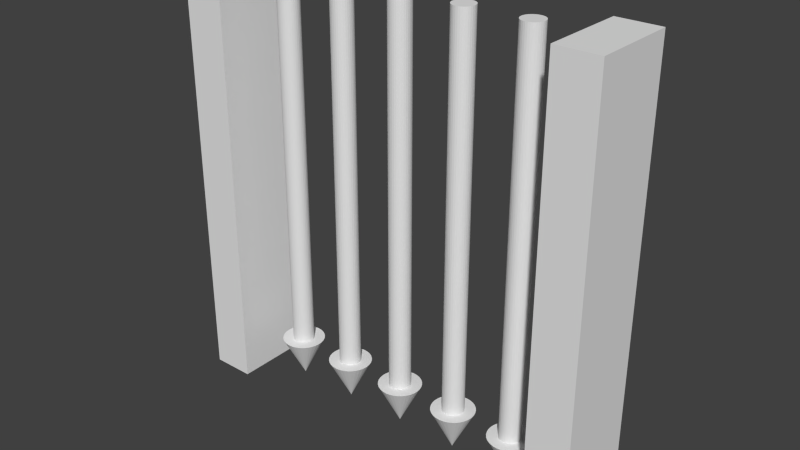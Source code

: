 # Source: door_portcullis.blend  (saved by Blender 2.75.0; exported with 4.5.12 LTS)
import bpy
from mathutils import Matrix  # noqa: F401  (used for matrix-valued properties, if any)

bpy.ops.wm.read_factory_settings(use_empty=True)
scene = bpy.context.scene
scene.name = 'Scene'

# ---- collections
col_collection_1 = bpy.data.collections.new('Collection 1'); scene.collection.children.link(col_collection_1)

# ---- world
world_world = bpy.data.worlds.new('World'); scene.world = world_world
world_world.color = (0.05088, 0.05088, 0.05088)
world_world.use_sun_shadow = False
world_world.sun_shadow_jitter_overblur = 0.0
world_world.cycles.sampling_method = 'MANUAL'
world_world.cycles.sample_map_resolution = 256

# ---- meshes
me_cone_004 = bpy.data.meshes.new('Cone.004')
me_cone_004.from_pydata([(0.0, 1.0, -1.0), (0.1951, 0.9808, -1.0), (0.3827, 0.9239, -1.0), (0.5556, 0.8315, -1.0), (0.7071, 0.7071, -1.0), (0.8315, 0.5556, -1.0), (0.9239, 0.3827, -1.0), (0.9808, 0.1951, -1.0), (1.0, 7.55e-08, -1.0), (0.0, 0.0, 1.0), (0.9808, -0.1951, -1.0), (0.9239, -0.3827, -1.0), (0.8315, -0.5556, -1.0), (0.7071, -0.7071, -1.0), (0.5556, -0.8315, -1.0), (0.3827, -0.9239, -1.0), (0.1951, -0.9808, -1.0), (-3.258e-07, -1.0, -1.0), (-0.1951, -0.9808, -1.0), (-0.3827, -0.9239, -1.0), (-0.5556, -0.8315, -1.0), (-0.7071, -0.7071, -1.0), (-0.8315, -0.5556, -1.0), (-0.9239, -0.3827, -1.0), (-0.9808, -0.1951, -1.0), (-1.0, 9.656e-07, -1.0), (-0.9808, 0.1951, -1.0), (-0.9239, 0.3827, -1.0), (-0.8315, 0.5556, -1.0), (-0.7071, 0.7071, -1.0), (-0.5556, 0.8315, -1.0), (-0.3827, 0.9239, -1.0), (-0.1951, 0.9808, -1.0)], [], [(31, 9, 32), (0, 9, 1), (30, 9, 31), (29, 9, 30), (28, 9, 29), (27, 9, 28), (26, 9, 27), (25, 9, 26), (24, 9, 25), (23, 9, 24), (22, 9, 23), (21, 9, 22), (20, 9, 21), (19, 9, 20), (18, 9, 19), (17, 9, 18), (16, 9, 17), (15, 9, 16), (14, 9, 15), (13, 9, 14), (12, 9, 13), (11, 9, 12), (10, 9, 11), (8, 9, 10), (7, 9, 8), (6, 9, 7), (5, 9, 6), (4, 9, 5), (3, 9, 4), (2, 9, 3), (32, 9, 0), (1, 9, 2), (0, 1, 2, 3, 4, 5, 6, 7, 8, 10, 11, 12, 13, 14, 15, 16, 17, 18, 19, 20, 21, 22, 23, 24, 25, 26, 27, 28, 29, 30, 31, 32)])
_uv = me_cone_004.uv_layers.new(name='UVMap')
_uv.uv.foreach_set('vector', [0.3087, 0.05, 0.5, 1.05, 0.4025, 0.05, 0.5, 0.05, 0.5, 1.05, 0.5975, 0.05, 0.2222, 0.05, 0.5, 1.05, 0.3087, 0.05, 0.1464, 0.05, 0.5, 1.05, 0.2222, 0.05, 0.3778, 0.05, 0.1, 1.05, 0.4536, 0.05, 0.2913, 0.05, 0.1, 1.05, 0.3778, 0.05, 0.1975, 0.05, 0.1, 1.05, 0.2913, 0.05, 0.1, 0.05, 0.1, 1.05, 0.1975, 0.05, 0.002455, 0.05, 0.1, 1.05, 0.1, 0.05, 0.9087, 0.05, 1.1, 1.05, 1.002, 0.05, 0.8222, 0.05, 1.1, 1.05, 0.9087, 0.05, 0.7464, 0.05, 1.1, 1.05, 0.8222, 0.05, 0.2222, 0.05, 0.5, 1.05, 0.1464, 0.05, 0.3087, 0.05, 0.5, 1.05, 0.2222, 0.05, 0.4025, 0.05, 0.5, 1.05, 0.3087, 0.05, 0.5, 0.05, 0.5, 1.05, 0.4025, 0.05, 0.5975, 0.05, 0.5, 1.05, 0.5, 0.05, 0.6913, 0.05, 0.5, 1.05, 0.5975, 0.05, 0.7778, 0.05, 0.5, 1.05, 0.6913, 0.05, 0.8536, 0.05, 0.5, 1.05, 0.7778, 0.05, 0.8222, 0.05, 1.1, 1.05, 0.7464, 0.05, 0.9087, 0.05, 1.1, 1.05, 0.8222, 0.05, 0.002455, 0.05, 0.1, 1.05, -0.09134, 0.05, 0.1, 0.05, 0.1, 1.05, 0.002455, 0.05, 0.1975, 0.05, 0.1, 1.05, 0.1, 0.05, 0.2913, 0.05, 0.1, 1.05, 0.1975, 0.05, 0.3778, 0.05, 0.1, 1.05, 0.2913, 0.05, 0.4536, 0.05, 0.1, 1.05, 0.3778, 0.05, 0.7778, 0.05, 0.5, 1.05, 0.8536, 0.05, 0.6913, 0.05, 0.5, 1.05, 0.7778, 0.05, 0.4025, 0.05, 0.5, 1.05, 0.5, 0.05, 0.5975, 0.05, 0.5, 1.05, 0.6913, 0.05, 0.5, 0.6, 0.5975, 0.5904, 0.6913, 0.5619, 0.7778, 0.5157, 0.8536, 0.4536, 0.9157, 0.3778, 0.9619, 0.2913, 0.9904, 0.1975, 1.0, 0.1, 0.9904, 0.002455, 0.9619, -0.09134, 0.9157, -0.1778, 0.8536, -0.2536, 0.7778, -0.3157, 0.6913, -0.3619, 0.5975, -0.3904, 0.5, -0.4, 0.4025, -0.3904, 0.3087, -0.3619, 0.2222, -0.3157, 0.1464, -0.2536, 0.08426, -0.1778, 0.03806, -0.09134, 0.009607, 0.002455, 0.0, 0.1, 0.009607, 0.1975, 0.03806, 0.2913, 0.08427, 0.3778, 0.1464, 0.4536, 0.2222, 0.5157, 0.3087, 0.5619, 0.4025, 0.5904])
me_cone_004.use_remesh_preserve_volume = False
me_cone_004.use_remesh_preserve_attributes = False
me_cone_004.use_mirror_vertex_groups = False
me_cone_004.update()
me_cylinder_008 = bpy.data.meshes.new('Cylinder.008')
me_cylinder_008.from_pydata([(0.0, 1.0, -0.8), (0.0, 1.0, 1.0), (0.1951, 0.9808, -0.8), (0.1951, 0.9808, 1.0), (0.3827, 0.9239, -0.8), (0.3827, 0.9239, 1.0), (0.5556, 0.8315, -0.8), (0.5556, 0.8315, 1.0), (0.7071, 0.7071, -0.8), (0.7071, 0.7071, 1.0), (0.8315, 0.5556, -0.8), (0.8315, 0.5556, 1.0), (0.9239, 0.3827, -0.8), (0.9239, 0.3827, 1.0), (0.9808, 0.1951, -0.8), (0.9808, 0.1951, 1.0), (1.0, 7.55e-08, -0.8), (1.0, 7.55e-08, 1.0), (0.9808, -0.1951, -0.8), (0.9808, -0.1951, 1.0), (0.9239, -0.3827, -0.8), (0.9239, -0.3827, 1.0), (0.8315, -0.5556, -0.8), (0.8315, -0.5556, 1.0), (0.7071, -0.7071, -0.8), (0.7071, -0.7071, 1.0), (0.5556, -0.8315, -0.8), (0.5556, -0.8315, 1.0), (0.3827, -0.9239, -0.8), (0.3827, -0.9239, 1.0), (0.1951, -0.9808, -0.8), (0.1951, -0.9808, 1.0), (-3.258e-07, -1.0, -0.8), (-3.258e-07, -1.0, 1.0), (-0.1951, -0.9808, -0.8), (-0.1951, -0.9808, 1.0), (-0.3827, -0.9239, -0.8), (-0.3827, -0.9239, 1.0), (-0.5556, -0.8315, -0.8), (-0.5556, -0.8315, 1.0), (-0.7071, -0.7071, -0.8), (-0.7071, -0.7071, 1.0), (-0.8315, -0.5556, -0.8), (-0.8315, -0.5556, 1.0), (-0.9239, -0.3827, -0.8), (-0.9239, -0.3827, 1.0), (-0.9808, -0.1951, -0.8), (-0.9808, -0.1951, 1.0), (-1.0, 9.656e-07, -0.8), (-1.0, 9.656e-07, 1.0), (-0.9808, 0.1951, -0.8), (-0.9808, 0.1951, 1.0), (-0.9239, 0.3827, -0.8), (-0.9239, 0.3827, 1.0), (-0.8315, 0.5556, -0.8), (-0.8315, 0.5556, 1.0), (-0.7071, 0.7071, -0.8), (-0.7071, 0.7071, 1.0), (-0.5556, 0.8315, -0.8), (-0.5556, 0.8315, 1.0), (-0.3827, 0.9239, -0.8), (-0.3827, 0.9239, 1.0), (-0.1951, 0.9808, -0.8), (-0.1951, 0.9808, 1.0)], [], [(0, 1, 3, 2), (2, 3, 5, 4), (4, 5, 7, 6), (6, 7, 9, 8), (8, 9, 11, 10), (10, 11, 13, 12), (12, 13, 15, 14), (14, 15, 17, 16), (16, 17, 19, 18), (18, 19, 21, 20), (20, 21, 23, 22), (22, 23, 25, 24), (24, 25, 27, 26), (26, 27, 29, 28), (28, 29, 31, 30), (30, 31, 33, 32), (32, 33, 35, 34), (34, 35, 37, 36), (36, 37, 39, 38), (38, 39, 41, 40), (40, 41, 43, 42), (42, 43, 45, 44), (44, 45, 47, 46), (46, 47, 49, 48), (48, 49, 51, 50), (50, 51, 53, 52), (52, 53, 55, 54), (54, 55, 57, 56), (56, 57, 59, 58), (58, 59, 61, 60), (3, 1, 63, 61, 59, 57, 55, 53, 51, 49, 47, 45, 43, 41, 39, 37, 35, 33, 31, 29, 27, 25, 23, 21, 19, 17, 15, 13, 11, 9, 7, 5), (62, 63, 1, 0), (60, 61, 63, 62), (0, 2, 4, 6, 8, 10, 12, 14, 16, 18, 20, 22, 24, 26, 28, 30, 32, 34, 36, 38, 40, 42, 44, 46, 48, 50, 52, 54, 56, 58, 60, 62)])
_uv = me_cylinder_008.uv_layers.new(name='UVMap')
_uv.uv.foreach_set('vector', [0.337, 0.1, 0.337, 1.0, 0.3261, 1.0, 0.3261, 0.1, 0.3261, 0.1, 0.3261, 1.0, 0.3152, 1.0, 0.3152, 0.1, 0.3152, 0.1, 0.3152, 1.0, 0.3043, 1.0, 0.3043, 0.1, 0.3043, 0.1, 0.3043, 1.0, 0.2935, 1.0, 0.2935, 0.1, 0.2935, 0.1, 0.2935, 1.0, 0.2826, 1.0, 0.2826, 0.1, 0.2826, 0.1, 0.2826, 1.0, 0.2717, 1.0, 0.2717, 0.1, 0.2717, 0.1, 0.2717, 1.0, 0.2609, 1.0, 0.2609, 0.1, 0.2609, 0.1, 0.2609, 1.0, 0.25, 1.0, 0.25, 0.1, 0.25, 0.1, 0.25, 1.0, 0.2391, 1.0, 0.2391, 0.1, 0.2391, 0.1, 0.2391, 1.0, 0.2283, 1.0, 0.2283, 0.1, 0.2283, 0.1, 0.2283, 1.0, 0.2174, 1.0, 0.2174, 0.1, 0.2174, 0.1, 0.2174, 1.0, 0.2065, 1.0, 0.2065, 0.1, 0.2065, 0.1, 0.2065, 1.0, 0.1957, 1.0, 0.1957, 0.1, 0.1957, 0.1, 0.1957, 1.0, 0.1848, 1.0, 0.1848, 0.1, 0.1848, 0.1, 0.1848, 1.0, 0.1739, 1.0, 0.1739, 0.1, 0.1739, 0.1, 0.1739, 1.0, 0.163, 1.0, 0.163, 0.1, 0.163, 0.1, 0.163, 1.0, 0.1522, 1.0, 0.1522, 0.1, 0.1522, 0.1, 0.1522, 1.0, 0.1413, 1.0, 0.1413, 0.1, 0.1413, 0.1, 0.1413, 1.0, 0.1304, 1.0, 0.1304, 0.1, 0.1304, 0.1, 0.1304, 1.0, 0.1196, 1.0, 0.1196, 0.1, 0.1196, 0.1, 0.1196, 1.0, 0.1087, 1.0, 0.1087, 0.1, 0.1087, 0.1, 0.1087, 1.0, 0.09783, 1.0, 0.09783, 0.1, 0.09783, 0.1, 0.09783, 1.0, 0.08696, 1.0, 0.08696, 0.1, 0.08696, 0.1, 0.08696, 1.0, 0.07609, 1.0, 0.07609, 0.1, 0.07609, 0.1, 0.07609, 1.0, 0.06522, 1.0, 0.06522, 0.1, 0.06522, 0.1, 0.06522, 1.0, 0.05435, 1.0, 0.05435, 0.1, 0.05435, 0.1, 0.05435, 1.0, 0.04348, 1.0, 0.04348, 0.1, 0.04348, 0.1, 0.04348, 1.0, 0.03261, 1.0, 0.03261, 0.1, 0.03261, 0.1, 0.03261, 1.0, 0.02174, 1.0, 0.02174, 0.1, 0.02174, 0.1, 0.02174, 1.0, 0.01087, 1.0, 0.01087, 0.1, 0.3261, 1.0, 0.337, 1.0, 0.3478, 1.0, 0.3587, 1.0, 0.3696, 1.0, 0.3804, 1.0, 0.3913, 1.0, 0.4022, 1.0, 0.413, 1.0, 0.4239, 1.0, 0.4348, 1.0, 0.4457, 1.0, 0.4565, 1.0, 0.4674, 1.0, 0.4783, 1.0, 0.4891, 1.0, 0.5, 1.0, 0.163, 1.0, 0.1739, 1.0, 0.1848, 1.0, 0.1957, 1.0, 0.2065, 1.0, 0.2174, 1.0, 0.2283, 1.0, 0.2391, 1.0, 0.25, 1.0, 0.2609, 1.0, 0.2717, 1.0, 0.2826, 1.0, 0.2935, 1.0, 0.3043, 1.0, 0.3152, 1.0, 0.3478, 0.1, 0.3478, 1.0, 0.337, 1.0, 0.337, 0.1, 0.01087, 0.1, 0.01087, 1.0, 0.0, 1.0, 2.086e-07, 0.1, 0.337, 0.1, 0.3261, 0.1, 0.3152, 0.1, 0.3043, 0.1, 0.2935, 0.1, 0.2826, 0.1, 0.2717, 0.1, 0.2609, 0.1, 0.25, 0.1, 0.2391, 0.1, 0.2283, 0.1, 0.2174, 0.1, 0.2065, 0.1, 0.1957, 0.1, 0.1848, 0.1, 0.1739, 0.1, 0.163, 0.1, 0.5, 0.1, 0.4891, 0.1, 0.4783, 0.1, 0.4674, 0.1, 0.4565, 0.1, 0.4457, 0.1, 0.4348, 0.1, 0.4239, 0.1, 0.413, 0.1, 0.4022, 0.1, 0.3913, 0.1, 0.3804, 0.1, 0.3696, 0.1, 0.3587, 0.1, 0.3478, 0.1])
me_cylinder_008.use_remesh_preserve_volume = False
me_cylinder_008.use_remesh_preserve_attributes = False
me_cylinder_008.use_mirror_vertex_groups = False
me_cylinder_008.update()
me_cylinder_007 = bpy.data.meshes.new('Cylinder.007')
me_cylinder_007.from_pydata([(0.0, 1.0, -0.8), (0.0, 1.0, 1.0), (0.1951, 0.9808, -0.8), (0.1951, 0.9808, 1.0), (0.3827, 0.9239, -0.8), (0.3827, 0.9239, 1.0), (0.5556, 0.8315, -0.8), (0.5556, 0.8315, 1.0), (0.7071, 0.7071, -0.8), (0.7071, 0.7071, 1.0), (0.8315, 0.5556, -0.8), (0.8315, 0.5556, 1.0), (0.9239, 0.3827, -0.8), (0.9239, 0.3827, 1.0), (0.9808, 0.1951, -0.8), (0.9808, 0.1951, 1.0), (1.0, 7.55e-08, -0.8), (1.0, 7.55e-08, 1.0), (0.9808, -0.1951, -0.8), (0.9808, -0.1951, 1.0), (0.9239, -0.3827, -0.8), (0.9239, -0.3827, 1.0), (0.8315, -0.5556, -0.8), (0.8315, -0.5556, 1.0), (0.7071, -0.7071, -0.8), (0.7071, -0.7071, 1.0), (0.5556, -0.8315, -0.8), (0.5556, -0.8315, 1.0), (0.3827, -0.9239, -0.8), (0.3827, -0.9239, 1.0), (0.1951, -0.9808, -0.8), (0.1951, -0.9808, 1.0), (-3.258e-07, -1.0, -0.8), (-3.258e-07, -1.0, 1.0), (-0.1951, -0.9808, -0.8), (-0.1951, -0.9808, 1.0), (-0.3827, -0.9239, -0.8), (-0.3827, -0.9239, 1.0), (-0.5556, -0.8315, -0.8), (-0.5556, -0.8315, 1.0), (-0.7071, -0.7071, -0.8), (-0.7071, -0.7071, 1.0), (-0.8315, -0.5556, -0.8), (-0.8315, -0.5556, 1.0), (-0.9239, -0.3827, -0.8), (-0.9239, -0.3827, 1.0), (-0.9808, -0.1951, -0.8), (-0.9808, -0.1951, 1.0), (-1.0, 9.656e-07, -0.8), (-1.0, 9.656e-07, 1.0), (-0.9808, 0.1951, -0.8), (-0.9808, 0.1951, 1.0), (-0.9239, 0.3827, -0.8), (-0.9239, 0.3827, 1.0), (-0.8315, 0.5556, -0.8), (-0.8315, 0.5556, 1.0), (-0.7071, 0.7071, -0.8), (-0.7071, 0.7071, 1.0), (-0.5556, 0.8315, -0.8), (-0.5556, 0.8315, 1.0), (-0.3827, 0.9239, -0.8), (-0.3827, 0.9239, 1.0), (-0.1951, 0.9808, -0.8), (-0.1951, 0.9808, 1.0)], [], [(0, 1, 3, 2), (2, 3, 5, 4), (4, 5, 7, 6), (6, 7, 9, 8), (8, 9, 11, 10), (10, 11, 13, 12), (12, 13, 15, 14), (14, 15, 17, 16), (16, 17, 19, 18), (18, 19, 21, 20), (20, 21, 23, 22), (22, 23, 25, 24), (24, 25, 27, 26), (26, 27, 29, 28), (28, 29, 31, 30), (30, 31, 33, 32), (32, 33, 35, 34), (34, 35, 37, 36), (36, 37, 39, 38), (38, 39, 41, 40), (40, 41, 43, 42), (42, 43, 45, 44), (44, 45, 47, 46), (46, 47, 49, 48), (48, 49, 51, 50), (50, 51, 53, 52), (52, 53, 55, 54), (54, 55, 57, 56), (56, 57, 59, 58), (58, 59, 61, 60), (3, 1, 63, 61, 59, 57, 55, 53, 51, 49, 47, 45, 43, 41, 39, 37, 35, 33, 31, 29, 27, 25, 23, 21, 19, 17, 15, 13, 11, 9, 7, 5), (62, 63, 1, 0), (60, 61, 63, 62), (0, 2, 4, 6, 8, 10, 12, 14, 16, 18, 20, 22, 24, 26, 28, 30, 32, 34, 36, 38, 40, 42, 44, 46, 48, 50, 52, 54, 56, 58, 60, 62)])
_uv = me_cylinder_007.uv_layers.new(name='UVMap')
_uv.uv.foreach_set('vector', [0.337, 0.1, 0.337, 1.0, 0.3261, 1.0, 0.3261, 0.1, 0.3261, 0.1, 0.3261, 1.0, 0.3152, 1.0, 0.3152, 0.1, 0.3152, 0.1, 0.3152, 1.0, 0.3043, 1.0, 0.3043, 0.1, 0.3043, 0.1, 0.3043, 1.0, 0.2935, 1.0, 0.2935, 0.1, 0.2935, 0.1, 0.2935, 1.0, 0.2826, 1.0, 0.2826, 0.1, 0.2826, 0.1, 0.2826, 1.0, 0.2717, 1.0, 0.2717, 0.1, 0.2717, 0.1, 0.2717, 1.0, 0.2609, 1.0, 0.2609, 0.1, 0.2609, 0.1, 0.2609, 1.0, 0.25, 1.0, 0.25, 0.1, 0.25, 0.1, 0.25, 1.0, 0.2391, 1.0, 0.2391, 0.1, 0.2391, 0.1, 0.2391, 1.0, 0.2283, 1.0, 0.2283, 0.1, 0.2283, 0.1, 0.2283, 1.0, 0.2174, 1.0, 0.2174, 0.1, 0.2174, 0.1, 0.2174, 1.0, 0.2065, 1.0, 0.2065, 0.1, 0.2065, 0.1, 0.2065, 1.0, 0.1957, 1.0, 0.1957, 0.1, 0.1957, 0.1, 0.1957, 1.0, 0.1848, 1.0, 0.1848, 0.1, 0.1848, 0.1, 0.1848, 1.0, 0.1739, 1.0, 0.1739, 0.1, 0.1739, 0.1, 0.1739, 1.0, 0.163, 1.0, 0.163, 0.1, 0.163, 0.1, 0.163, 1.0, 0.1522, 1.0, 0.1522, 0.1, 0.1522, 0.1, 0.1522, 1.0, 0.1413, 1.0, 0.1413, 0.1, 0.1413, 0.1, 0.1413, 1.0, 0.1304, 1.0, 0.1304, 0.1, 0.1304, 0.1, 0.1304, 1.0, 0.1196, 1.0, 0.1196, 0.1, 0.1196, 0.1, 0.1196, 1.0, 0.1087, 1.0, 0.1087, 0.1, 0.1087, 0.1, 0.1087, 1.0, 0.09783, 1.0, 0.09783, 0.1, 0.09783, 0.1, 0.09783, 1.0, 0.08696, 1.0, 0.08696, 0.1, 0.08696, 0.1, 0.08696, 1.0, 0.07609, 1.0, 0.07609, 0.1, 0.07609, 0.1, 0.07609, 1.0, 0.06522, 1.0, 0.06522, 0.1, 0.06522, 0.1, 0.06522, 1.0, 0.05435, 1.0, 0.05435, 0.1, 0.05435, 0.1, 0.05435, 1.0, 0.04348, 1.0, 0.04348, 0.1, 0.04348, 0.1, 0.04348, 1.0, 0.03261, 1.0, 0.03261, 0.1, 0.03261, 0.1, 0.03261, 1.0, 0.02174, 1.0, 0.02174, 0.1, 0.02174, 0.1, 0.02174, 1.0, 0.01087, 1.0, 0.01087, 0.1, 0.3261, 1.0, 0.337, 1.0, 0.3478, 1.0, 0.3587, 1.0, 0.3696, 1.0, 0.3804, 1.0, 0.3913, 1.0, 0.4022, 1.0, 0.413, 1.0, 0.4239, 1.0, 0.4348, 1.0, 0.4457, 1.0, 0.4565, 1.0, 0.4674, 1.0, 0.4783, 1.0, 0.4891, 1.0, 0.5, 1.0, 0.163, 1.0, 0.1739, 1.0, 0.1848, 1.0, 0.1957, 1.0, 0.2065, 1.0, 0.2174, 1.0, 0.2283, 1.0, 0.2391, 1.0, 0.25, 1.0, 0.2609, 1.0, 0.2717, 1.0, 0.2826, 1.0, 0.2935, 1.0, 0.3043, 1.0, 0.3152, 1.0, 0.3478, 0.1, 0.3478, 1.0, 0.337, 1.0, 0.337, 0.1, 0.01087, 0.1, 0.01087, 1.0, 0.0, 1.0, 2.086e-07, 0.1, 0.337, 0.1, 0.3261, 0.1, 0.3152, 0.1, 0.3043, 0.1, 0.2935, 0.1, 0.2826, 0.1, 0.2717, 0.1, 0.2609, 0.1, 0.25, 0.1, 0.2391, 0.1, 0.2283, 0.1, 0.2174, 0.1, 0.2065, 0.1, 0.1957, 0.1, 0.1848, 0.1, 0.1739, 0.1, 0.163, 0.1, 0.5, 0.1, 0.4891, 0.1, 0.4783, 0.1, 0.4674, 0.1, 0.4565, 0.1, 0.4457, 0.1, 0.4348, 0.1, 0.4239, 0.1, 0.413, 0.1, 0.4022, 0.1, 0.3913, 0.1, 0.3804, 0.1, 0.3696, 0.1, 0.3587, 0.1, 0.3478, 0.1])
me_cylinder_007.use_remesh_preserve_volume = False
me_cylinder_007.use_remesh_preserve_attributes = False
me_cylinder_007.use_mirror_vertex_groups = False
me_cylinder_007.update()
me_cone_003 = bpy.data.meshes.new('Cone.003')
me_cone_003.from_pydata([(0.0, 1.0, -1.0), (0.1951, 0.9808, -1.0), (0.3827, 0.9239, -1.0), (0.5556, 0.8315, -1.0), (0.7071, 0.7071, -1.0), (0.8315, 0.5556, -1.0), (0.9239, 0.3827, -1.0), (0.9808, 0.1951, -1.0), (1.0, 7.55e-08, -1.0), (0.0, 0.0, 1.0), (0.9808, -0.1951, -1.0), (0.9239, -0.3827, -1.0), (0.8315, -0.5556, -1.0), (0.7071, -0.7071, -1.0), (0.5556, -0.8315, -1.0), (0.3827, -0.9239, -1.0), (0.1951, -0.9808, -1.0), (-3.258e-07, -1.0, -1.0), (-0.1951, -0.9808, -1.0), (-0.3827, -0.9239, -1.0), (-0.5556, -0.8315, -1.0), (-0.7071, -0.7071, -1.0), (-0.8315, -0.5556, -1.0), (-0.9239, -0.3827, -1.0), (-0.9808, -0.1951, -1.0), (-1.0, 9.656e-07, -1.0), (-0.9808, 0.1951, -1.0), (-0.9239, 0.3827, -1.0), (-0.8315, 0.5556, -1.0), (-0.7071, 0.7071, -1.0), (-0.5556, 0.8315, -1.0), (-0.3827, 0.9239, -1.0), (-0.1951, 0.9808, -1.0)], [], [(31, 9, 32), (0, 9, 1), (30, 9, 31), (29, 9, 30), (28, 9, 29), (27, 9, 28), (26, 9, 27), (25, 9, 26), (24, 9, 25), (23, 9, 24), (22, 9, 23), (21, 9, 22), (20, 9, 21), (19, 9, 20), (18, 9, 19), (17, 9, 18), (16, 9, 17), (15, 9, 16), (14, 9, 15), (13, 9, 14), (12, 9, 13), (11, 9, 12), (10, 9, 11), (8, 9, 10), (7, 9, 8), (6, 9, 7), (5, 9, 6), (4, 9, 5), (3, 9, 4), (2, 9, 3), (32, 9, 0), (1, 9, 2), (0, 1, 2, 3, 4, 5, 6, 7, 8, 10, 11, 12, 13, 14, 15, 16, 17, 18, 19, 20, 21, 22, 23, 24, 25, 26, 27, 28, 29, 30, 31, 32)])
_uv = me_cone_003.uv_layers.new(name='UVMap')
_uv.uv.foreach_set('vector', [0.3087, 0.05, 0.5, 1.05, 0.4025, 0.05, 0.5, 0.05, 0.5, 1.05, 0.5975, 0.05, 0.2222, 0.05, 0.5, 1.05, 0.3087, 0.05, 0.1464, 0.05, 0.5, 1.05, 0.2222, 0.05, 0.3778, 0.05, 0.1, 1.05, 0.4536, 0.05, 0.2913, 0.05, 0.1, 1.05, 0.3778, 0.05, 0.1975, 0.05, 0.1, 1.05, 0.2913, 0.05, 0.1, 0.05, 0.1, 1.05, 0.1975, 0.05, 0.002455, 0.05, 0.1, 1.05, 0.1, 0.05, 0.9087, 0.05, 1.1, 1.05, 1.002, 0.05, 0.8222, 0.05, 1.1, 1.05, 0.9087, 0.05, 0.7464, 0.05, 1.1, 1.05, 0.8222, 0.05, 0.2222, 0.05, 0.5, 1.05, 0.1464, 0.05, 0.3087, 0.05, 0.5, 1.05, 0.2222, 0.05, 0.4025, 0.05, 0.5, 1.05, 0.3087, 0.05, 0.5, 0.05, 0.5, 1.05, 0.4025, 0.05, 0.5975, 0.05, 0.5, 1.05, 0.5, 0.05, 0.6913, 0.05, 0.5, 1.05, 0.5975, 0.05, 0.7778, 0.05, 0.5, 1.05, 0.6913, 0.05, 0.8536, 0.05, 0.5, 1.05, 0.7778, 0.05, 0.8222, 0.05, 1.1, 1.05, 0.7464, 0.05, 0.9087, 0.05, 1.1, 1.05, 0.8222, 0.05, 0.002455, 0.05, 0.1, 1.05, -0.09134, 0.05, 0.1, 0.05, 0.1, 1.05, 0.002455, 0.05, 0.1975, 0.05, 0.1, 1.05, 0.1, 0.05, 0.2913, 0.05, 0.1, 1.05, 0.1975, 0.05, 0.3778, 0.05, 0.1, 1.05, 0.2913, 0.05, 0.4536, 0.05, 0.1, 1.05, 0.3778, 0.05, 0.7778, 0.05, 0.5, 1.05, 0.8536, 0.05, 0.6913, 0.05, 0.5, 1.05, 0.7778, 0.05, 0.4025, 0.05, 0.5, 1.05, 0.5, 0.05, 0.5975, 0.05, 0.5, 1.05, 0.6913, 0.05, 0.5, 0.6, 0.5975, 0.5904, 0.6913, 0.5619, 0.7778, 0.5157, 0.8536, 0.4536, 0.9157, 0.3778, 0.9619, 0.2913, 0.9904, 0.1975, 1.0, 0.1, 0.9904, 0.002455, 0.9619, -0.09134, 0.9157, -0.1778, 0.8536, -0.2536, 0.7778, -0.3157, 0.6913, -0.3619, 0.5975, -0.3904, 0.5, -0.4, 0.4025, -0.3904, 0.3087, -0.3619, 0.2222, -0.3157, 0.1464, -0.2536, 0.08426, -0.1778, 0.03806, -0.09134, 0.009607, 0.002455, 0.0, 0.1, 0.009607, 0.1975, 0.03806, 0.2913, 0.08427, 0.3778, 0.1464, 0.4536, 0.2222, 0.5157, 0.3087, 0.5619, 0.4025, 0.5904])
me_cone_003.use_remesh_preserve_volume = False
me_cone_003.use_remesh_preserve_attributes = False
me_cone_003.use_mirror_vertex_groups = False
me_cone_003.update()
me_cone_002 = bpy.data.meshes.new('Cone.002')
me_cone_002.from_pydata([(0.0, 1.0, -1.0), (0.1951, 0.9808, -1.0), (0.3827, 0.9239, -1.0), (0.5556, 0.8315, -1.0), (0.7071, 0.7071, -1.0), (0.8315, 0.5556, -1.0), (0.9239, 0.3827, -1.0), (0.9808, 0.1951, -1.0), (1.0, 7.55e-08, -1.0), (0.0, 0.0, 1.0), (0.9808, -0.1951, -1.0), (0.9239, -0.3827, -1.0), (0.8315, -0.5556, -1.0), (0.7071, -0.7071, -1.0), (0.5556, -0.8315, -1.0), (0.3827, -0.9239, -1.0), (0.1951, -0.9808, -1.0), (-3.258e-07, -1.0, -1.0), (-0.1951, -0.9808, -1.0), (-0.3827, -0.9239, -1.0), (-0.5556, -0.8315, -1.0), (-0.7071, -0.7071, -1.0), (-0.8315, -0.5556, -1.0), (-0.9239, -0.3827, -1.0), (-0.9808, -0.1951, -1.0), (-1.0, 9.656e-07, -1.0), (-0.9808, 0.1951, -1.0), (-0.9239, 0.3827, -1.0), (-0.8315, 0.5556, -1.0), (-0.7071, 0.7071, -1.0), (-0.5556, 0.8315, -1.0), (-0.3827, 0.9239, -1.0), (-0.1951, 0.9808, -1.0)], [], [(31, 9, 32), (0, 9, 1), (30, 9, 31), (29, 9, 30), (28, 9, 29), (27, 9, 28), (26, 9, 27), (25, 9, 26), (24, 9, 25), (23, 9, 24), (22, 9, 23), (21, 9, 22), (20, 9, 21), (19, 9, 20), (18, 9, 19), (17, 9, 18), (16, 9, 17), (15, 9, 16), (14, 9, 15), (13, 9, 14), (12, 9, 13), (11, 9, 12), (10, 9, 11), (8, 9, 10), (7, 9, 8), (6, 9, 7), (5, 9, 6), (4, 9, 5), (3, 9, 4), (2, 9, 3), (32, 9, 0), (1, 9, 2), (0, 1, 2, 3, 4, 5, 6, 7, 8, 10, 11, 12, 13, 14, 15, 16, 17, 18, 19, 20, 21, 22, 23, 24, 25, 26, 27, 28, 29, 30, 31, 32)])
_uv = me_cone_002.uv_layers.new(name='UVMap')
_uv.uv.foreach_set('vector', [0.3087, 0.05, 0.5, 1.05, 0.4025, 0.05, 0.5, 0.05, 0.5, 1.05, 0.5975, 0.05, 0.2222, 0.05, 0.5, 1.05, 0.3087, 0.05, 0.1464, 0.05, 0.5, 1.05, 0.2222, 0.05, 0.3778, 0.05, 0.1, 1.05, 0.4536, 0.05, 0.2913, 0.05, 0.1, 1.05, 0.3778, 0.05, 0.1975, 0.05, 0.1, 1.05, 0.2913, 0.05, 0.1, 0.05, 0.1, 1.05, 0.1975, 0.05, 0.002455, 0.05, 0.1, 1.05, 0.1, 0.05, 0.9087, 0.05, 1.1, 1.05, 1.002, 0.05, 0.8222, 0.05, 1.1, 1.05, 0.9087, 0.05, 0.7464, 0.05, 1.1, 1.05, 0.8222, 0.05, 0.2222, 0.05, 0.5, 1.05, 0.1464, 0.05, 0.3087, 0.05, 0.5, 1.05, 0.2222, 0.05, 0.4025, 0.05, 0.5, 1.05, 0.3087, 0.05, 0.5, 0.05, 0.5, 1.05, 0.4025, 0.05, 0.5975, 0.05, 0.5, 1.05, 0.5, 0.05, 0.6913, 0.05, 0.5, 1.05, 0.5975, 0.05, 0.7778, 0.05, 0.5, 1.05, 0.6913, 0.05, 0.8536, 0.05, 0.5, 1.05, 0.7778, 0.05, 0.8222, 0.05, 1.1, 1.05, 0.7464, 0.05, 0.9087, 0.05, 1.1, 1.05, 0.8222, 0.05, 0.002455, 0.05, 0.1, 1.05, -0.09134, 0.05, 0.1, 0.05, 0.1, 1.05, 0.002455, 0.05, 0.1975, 0.05, 0.1, 1.05, 0.1, 0.05, 0.2913, 0.05, 0.1, 1.05, 0.1975, 0.05, 0.3778, 0.05, 0.1, 1.05, 0.2913, 0.05, 0.4536, 0.05, 0.1, 1.05, 0.3778, 0.05, 0.7778, 0.05, 0.5, 1.05, 0.8536, 0.05, 0.6913, 0.05, 0.5, 1.05, 0.7778, 0.05, 0.4025, 0.05, 0.5, 1.05, 0.5, 0.05, 0.5975, 0.05, 0.5, 1.05, 0.6913, 0.05, 0.5, 0.6, 0.5975, 0.5904, 0.6913, 0.5619, 0.7778, 0.5157, 0.8536, 0.4536, 0.9157, 0.3778, 0.9619, 0.2913, 0.9904, 0.1975, 1.0, 0.1, 0.9904, 0.002455, 0.9619, -0.09134, 0.9157, -0.1778, 0.8536, -0.2536, 0.7778, -0.3157, 0.6913, -0.3619, 0.5975, -0.3904, 0.5, -0.4, 0.4025, -0.3904, 0.3087, -0.3619, 0.2222, -0.3157, 0.1464, -0.2536, 0.08426, -0.1778, 0.03806, -0.09134, 0.009607, 0.002455, 0.0, 0.1, 0.009607, 0.1975, 0.03806, 0.2913, 0.08427, 0.3778, 0.1464, 0.4536, 0.2222, 0.5157, 0.3087, 0.5619, 0.4025, 0.5904])
me_cone_002.use_remesh_preserve_volume = False
me_cone_002.use_remesh_preserve_attributes = False
me_cone_002.use_mirror_vertex_groups = False
me_cone_002.update()
me_cylinder_006 = bpy.data.meshes.new('Cylinder.006')
me_cylinder_006.from_pydata([(0.0, 1.0, -0.8), (0.0, 1.0, 1.0), (0.1951, 0.9808, -0.8), (0.1951, 0.9808, 1.0), (0.3827, 0.9239, -0.8), (0.3827, 0.9239, 1.0), (0.5556, 0.8315, -0.8), (0.5556, 0.8315, 1.0), (0.7071, 0.7071, -0.8), (0.7071, 0.7071, 1.0), (0.8315, 0.5556, -0.8), (0.8315, 0.5556, 1.0), (0.9239, 0.3827, -0.8), (0.9239, 0.3827, 1.0), (0.9808, 0.1951, -0.8), (0.9808, 0.1951, 1.0), (1.0, 7.55e-08, -0.8), (1.0, 7.55e-08, 1.0), (0.9808, -0.1951, -0.8), (0.9808, -0.1951, 1.0), (0.9239, -0.3827, -0.8), (0.9239, -0.3827, 1.0), (0.8315, -0.5556, -0.8), (0.8315, -0.5556, 1.0), (0.7071, -0.7071, -0.8), (0.7071, -0.7071, 1.0), (0.5556, -0.8315, -0.8), (0.5556, -0.8315, 1.0), (0.3827, -0.9239, -0.8), (0.3827, -0.9239, 1.0), (0.1951, -0.9808, -0.8), (0.1951, -0.9808, 1.0), (-3.258e-07, -1.0, -0.8), (-3.258e-07, -1.0, 1.0), (-0.1951, -0.9808, -0.8), (-0.1951, -0.9808, 1.0), (-0.3827, -0.9239, -0.8), (-0.3827, -0.9239, 1.0), (-0.5556, -0.8315, -0.8), (-0.5556, -0.8315, 1.0), (-0.7071, -0.7071, -0.8), (-0.7071, -0.7071, 1.0), (-0.8315, -0.5556, -0.8), (-0.8315, -0.5556, 1.0), (-0.9239, -0.3827, -0.8), (-0.9239, -0.3827, 1.0), (-0.9808, -0.1951, -0.8), (-0.9808, -0.1951, 1.0), (-1.0, 9.656e-07, -0.8), (-1.0, 9.656e-07, 1.0), (-0.9808, 0.1951, -0.8), (-0.9808, 0.1951, 1.0), (-0.9239, 0.3827, -0.8), (-0.9239, 0.3827, 1.0), (-0.8315, 0.5556, -0.8), (-0.8315, 0.5556, 1.0), (-0.7071, 0.7071, -0.8), (-0.7071, 0.7071, 1.0), (-0.5556, 0.8315, -0.8), (-0.5556, 0.8315, 1.0), (-0.3827, 0.9239, -0.8), (-0.3827, 0.9239, 1.0), (-0.1951, 0.9808, -0.8), (-0.1951, 0.9808, 1.0)], [], [(0, 1, 3, 2), (2, 3, 5, 4), (4, 5, 7, 6), (6, 7, 9, 8), (8, 9, 11, 10), (10, 11, 13, 12), (12, 13, 15, 14), (14, 15, 17, 16), (16, 17, 19, 18), (18, 19, 21, 20), (20, 21, 23, 22), (22, 23, 25, 24), (24, 25, 27, 26), (26, 27, 29, 28), (28, 29, 31, 30), (30, 31, 33, 32), (32, 33, 35, 34), (34, 35, 37, 36), (36, 37, 39, 38), (38, 39, 41, 40), (40, 41, 43, 42), (42, 43, 45, 44), (44, 45, 47, 46), (46, 47, 49, 48), (48, 49, 51, 50), (50, 51, 53, 52), (52, 53, 55, 54), (54, 55, 57, 56), (56, 57, 59, 58), (58, 59, 61, 60), (3, 1, 63, 61, 59, 57, 55, 53, 51, 49, 47, 45, 43, 41, 39, 37, 35, 33, 31, 29, 27, 25, 23, 21, 19, 17, 15, 13, 11, 9, 7, 5), (62, 63, 1, 0), (60, 61, 63, 62), (0, 2, 4, 6, 8, 10, 12, 14, 16, 18, 20, 22, 24, 26, 28, 30, 32, 34, 36, 38, 40, 42, 44, 46, 48, 50, 52, 54, 56, 58, 60, 62)])
_uv = me_cylinder_006.uv_layers.new(name='UVMap')
_uv.uv.foreach_set('vector', [0.337, 0.1, 0.337, 1.0, 0.3261, 1.0, 0.3261, 0.1, 0.3261, 0.1, 0.3261, 1.0, 0.3152, 1.0, 0.3152, 0.1, 0.3152, 0.1, 0.3152, 1.0, 0.3043, 1.0, 0.3043, 0.1, 0.3043, 0.1, 0.3043, 1.0, 0.2935, 1.0, 0.2935, 0.1, 0.2935, 0.1, 0.2935, 1.0, 0.2826, 1.0, 0.2826, 0.1, 0.2826, 0.1, 0.2826, 1.0, 0.2717, 1.0, 0.2717, 0.1, 0.2717, 0.1, 0.2717, 1.0, 0.2609, 1.0, 0.2609, 0.1, 0.2609, 0.1, 0.2609, 1.0, 0.25, 1.0, 0.25, 0.1, 0.25, 0.1, 0.25, 1.0, 0.2391, 1.0, 0.2391, 0.1, 0.2391, 0.1, 0.2391, 1.0, 0.2283, 1.0, 0.2283, 0.1, 0.2283, 0.1, 0.2283, 1.0, 0.2174, 1.0, 0.2174, 0.1, 0.2174, 0.1, 0.2174, 1.0, 0.2065, 1.0, 0.2065, 0.1, 0.2065, 0.1, 0.2065, 1.0, 0.1957, 1.0, 0.1957, 0.1, 0.1957, 0.1, 0.1957, 1.0, 0.1848, 1.0, 0.1848, 0.1, 0.1848, 0.1, 0.1848, 1.0, 0.1739, 1.0, 0.1739, 0.1, 0.1739, 0.1, 0.1739, 1.0, 0.163, 1.0, 0.163, 0.1, 0.163, 0.1, 0.163, 1.0, 0.1522, 1.0, 0.1522, 0.1, 0.1522, 0.1, 0.1522, 1.0, 0.1413, 1.0, 0.1413, 0.1, 0.1413, 0.1, 0.1413, 1.0, 0.1304, 1.0, 0.1304, 0.1, 0.1304, 0.1, 0.1304, 1.0, 0.1196, 1.0, 0.1196, 0.1, 0.1196, 0.1, 0.1196, 1.0, 0.1087, 1.0, 0.1087, 0.1, 0.1087, 0.1, 0.1087, 1.0, 0.09783, 1.0, 0.09783, 0.1, 0.09783, 0.1, 0.09783, 1.0, 0.08696, 1.0, 0.08696, 0.1, 0.08696, 0.1, 0.08696, 1.0, 0.07609, 1.0, 0.07609, 0.1, 0.07609, 0.1, 0.07609, 1.0, 0.06522, 1.0, 0.06522, 0.1, 0.06522, 0.1, 0.06522, 1.0, 0.05435, 1.0, 0.05435, 0.1, 0.05435, 0.1, 0.05435, 1.0, 0.04348, 1.0, 0.04348, 0.1, 0.04348, 0.1, 0.04348, 1.0, 0.03261, 1.0, 0.03261, 0.1, 0.03261, 0.1, 0.03261, 1.0, 0.02174, 1.0, 0.02174, 0.1, 0.02174, 0.1, 0.02174, 1.0, 0.01087, 1.0, 0.01087, 0.1, 0.3261, 1.0, 0.337, 1.0, 0.3478, 1.0, 0.3587, 1.0, 0.3696, 1.0, 0.3804, 1.0, 0.3913, 1.0, 0.4022, 1.0, 0.413, 1.0, 0.4239, 1.0, 0.4348, 1.0, 0.4457, 1.0, 0.4565, 1.0, 0.4674, 1.0, 0.4783, 1.0, 0.4891, 1.0, 0.5, 1.0, 0.163, 1.0, 0.1739, 1.0, 0.1848, 1.0, 0.1957, 1.0, 0.2065, 1.0, 0.2174, 1.0, 0.2283, 1.0, 0.2391, 1.0, 0.25, 1.0, 0.2609, 1.0, 0.2717, 1.0, 0.2826, 1.0, 0.2935, 1.0, 0.3043, 1.0, 0.3152, 1.0, 0.3478, 0.1, 0.3478, 1.0, 0.337, 1.0, 0.337, 0.1, 0.01087, 0.1, 0.01087, 1.0, 0.0, 1.0, 2.086e-07, 0.1, 0.337, 0.1, 0.3261, 0.1, 0.3152, 0.1, 0.3043, 0.1, 0.2935, 0.1, 0.2826, 0.1, 0.2717, 0.1, 0.2609, 0.1, 0.25, 0.1, 0.2391, 0.1, 0.2283, 0.1, 0.2174, 0.1, 0.2065, 0.1, 0.1957, 0.1, 0.1848, 0.1, 0.1739, 0.1, 0.163, 0.1, 0.5, 0.1, 0.4891, 0.1, 0.4783, 0.1, 0.4674, 0.1, 0.4565, 0.1, 0.4457, 0.1, 0.4348, 0.1, 0.4239, 0.1, 0.413, 0.1, 0.4022, 0.1, 0.3913, 0.1, 0.3804, 0.1, 0.3696, 0.1, 0.3587, 0.1, 0.3478, 0.1])
me_cylinder_006.use_remesh_preserve_volume = False
me_cylinder_006.use_remesh_preserve_attributes = False
me_cylinder_006.use_mirror_vertex_groups = False
me_cylinder_006.update()
me_cylinder_005 = bpy.data.meshes.new('Cylinder.005')
me_cylinder_005.from_pydata([(0.0, 1.0, -0.8), (0.0, 1.0, 1.0), (0.1951, 0.9808, -0.8), (0.1951, 0.9808, 1.0), (0.3827, 0.9239, -0.8), (0.3827, 0.9239, 1.0), (0.5556, 0.8315, -0.8), (0.5556, 0.8315, 1.0), (0.7071, 0.7071, -0.8), (0.7071, 0.7071, 1.0), (0.8315, 0.5556, -0.8), (0.8315, 0.5556, 1.0), (0.9239, 0.3827, -0.8), (0.9239, 0.3827, 1.0), (0.9808, 0.1951, -0.8), (0.9808, 0.1951, 1.0), (1.0, 7.55e-08, -0.8), (1.0, 7.55e-08, 1.0), (0.9808, -0.1951, -0.8), (0.9808, -0.1951, 1.0), (0.9239, -0.3827, -0.8), (0.9239, -0.3827, 1.0), (0.8315, -0.5556, -0.8), (0.8315, -0.5556, 1.0), (0.7071, -0.7071, -0.8), (0.7071, -0.7071, 1.0), (0.5556, -0.8315, -0.8), (0.5556, -0.8315, 1.0), (0.3827, -0.9239, -0.8), (0.3827, -0.9239, 1.0), (0.1951, -0.9808, -0.8), (0.1951, -0.9808, 1.0), (-3.258e-07, -1.0, -0.8), (-3.258e-07, -1.0, 1.0), (-0.1951, -0.9808, -0.8), (-0.1951, -0.9808, 1.0), (-0.3827, -0.9239, -0.8), (-0.3827, -0.9239, 1.0), (-0.5556, -0.8315, -0.8), (-0.5556, -0.8315, 1.0), (-0.7071, -0.7071, -0.8), (-0.7071, -0.7071, 1.0), (-0.8315, -0.5556, -0.8), (-0.8315, -0.5556, 1.0), (-0.9239, -0.3827, -0.8), (-0.9239, -0.3827, 1.0), (-0.9808, -0.1951, -0.8), (-0.9808, -0.1951, 1.0), (-1.0, 9.656e-07, -0.8), (-1.0, 9.656e-07, 1.0), (-0.9808, 0.1951, -0.8), (-0.9808, 0.1951, 1.0), (-0.9239, 0.3827, -0.8), (-0.9239, 0.3827, 1.0), (-0.8315, 0.5556, -0.8), (-0.8315, 0.5556, 1.0), (-0.7071, 0.7071, -0.8), (-0.7071, 0.7071, 1.0), (-0.5556, 0.8315, -0.8), (-0.5556, 0.8315, 1.0), (-0.3827, 0.9239, -0.8), (-0.3827, 0.9239, 1.0), (-0.1951, 0.9808, -0.8), (-0.1951, 0.9808, 1.0)], [], [(0, 1, 3, 2), (2, 3, 5, 4), (4, 5, 7, 6), (6, 7, 9, 8), (8, 9, 11, 10), (10, 11, 13, 12), (12, 13, 15, 14), (14, 15, 17, 16), (16, 17, 19, 18), (18, 19, 21, 20), (20, 21, 23, 22), (22, 23, 25, 24), (24, 25, 27, 26), (26, 27, 29, 28), (28, 29, 31, 30), (30, 31, 33, 32), (32, 33, 35, 34), (34, 35, 37, 36), (36, 37, 39, 38), (38, 39, 41, 40), (40, 41, 43, 42), (42, 43, 45, 44), (44, 45, 47, 46), (46, 47, 49, 48), (48, 49, 51, 50), (50, 51, 53, 52), (52, 53, 55, 54), (54, 55, 57, 56), (56, 57, 59, 58), (58, 59, 61, 60), (3, 1, 63, 61, 59, 57, 55, 53, 51, 49, 47, 45, 43, 41, 39, 37, 35, 33, 31, 29, 27, 25, 23, 21, 19, 17, 15, 13, 11, 9, 7, 5), (62, 63, 1, 0), (60, 61, 63, 62), (0, 2, 4, 6, 8, 10, 12, 14, 16, 18, 20, 22, 24, 26, 28, 30, 32, 34, 36, 38, 40, 42, 44, 46, 48, 50, 52, 54, 56, 58, 60, 62)])
_uv = me_cylinder_005.uv_layers.new(name='UVMap')
_uv.uv.foreach_set('vector', [0.337, 0.1, 0.337, 1.0, 0.3261, 1.0, 0.3261, 0.1, 0.3261, 0.1, 0.3261, 1.0, 0.3152, 1.0, 0.3152, 0.1, 0.3152, 0.1, 0.3152, 1.0, 0.3043, 1.0, 0.3043, 0.1, 0.3043, 0.1, 0.3043, 1.0, 0.2935, 1.0, 0.2935, 0.1, 0.2935, 0.1, 0.2935, 1.0, 0.2826, 1.0, 0.2826, 0.1, 0.2826, 0.1, 0.2826, 1.0, 0.2717, 1.0, 0.2717, 0.1, 0.2717, 0.1, 0.2717, 1.0, 0.2609, 1.0, 0.2609, 0.1, 0.2609, 0.1, 0.2609, 1.0, 0.25, 1.0, 0.25, 0.1, 0.25, 0.1, 0.25, 1.0, 0.2391, 1.0, 0.2391, 0.1, 0.2391, 0.1, 0.2391, 1.0, 0.2283, 1.0, 0.2283, 0.1, 0.2283, 0.1, 0.2283, 1.0, 0.2174, 1.0, 0.2174, 0.1, 0.2174, 0.1, 0.2174, 1.0, 0.2065, 1.0, 0.2065, 0.1, 0.2065, 0.1, 0.2065, 1.0, 0.1957, 1.0, 0.1957, 0.1, 0.1957, 0.1, 0.1957, 1.0, 0.1848, 1.0, 0.1848, 0.1, 0.1848, 0.1, 0.1848, 1.0, 0.1739, 1.0, 0.1739, 0.1, 0.1739, 0.1, 0.1739, 1.0, 0.163, 1.0, 0.163, 0.1, 0.163, 0.1, 0.163, 1.0, 0.1522, 1.0, 0.1522, 0.1, 0.1522, 0.1, 0.1522, 1.0, 0.1413, 1.0, 0.1413, 0.1, 0.1413, 0.1, 0.1413, 1.0, 0.1304, 1.0, 0.1304, 0.1, 0.1304, 0.1, 0.1304, 1.0, 0.1196, 1.0, 0.1196, 0.1, 0.1196, 0.1, 0.1196, 1.0, 0.1087, 1.0, 0.1087, 0.1, 0.1087, 0.1, 0.1087, 1.0, 0.09783, 1.0, 0.09783, 0.1, 0.09783, 0.1, 0.09783, 1.0, 0.08696, 1.0, 0.08696, 0.1, 0.08696, 0.1, 0.08696, 1.0, 0.07609, 1.0, 0.07609, 0.1, 0.07609, 0.1, 0.07609, 1.0, 0.06522, 1.0, 0.06522, 0.1, 0.06522, 0.1, 0.06522, 1.0, 0.05435, 1.0, 0.05435, 0.1, 0.05435, 0.1, 0.05435, 1.0, 0.04348, 1.0, 0.04348, 0.1, 0.04348, 0.1, 0.04348, 1.0, 0.03261, 1.0, 0.03261, 0.1, 0.03261, 0.1, 0.03261, 1.0, 0.02174, 1.0, 0.02174, 0.1, 0.02174, 0.1, 0.02174, 1.0, 0.01087, 1.0, 0.01087, 0.1, 0.3261, 1.0, 0.337, 1.0, 0.3478, 1.0, 0.3587, 1.0, 0.3696, 1.0, 0.3804, 1.0, 0.3913, 1.0, 0.4022, 1.0, 0.413, 1.0, 0.4239, 1.0, 0.4348, 1.0, 0.4457, 1.0, 0.4565, 1.0, 0.4674, 1.0, 0.4783, 1.0, 0.4891, 1.0, 0.5, 1.0, 0.163, 1.0, 0.1739, 1.0, 0.1848, 1.0, 0.1957, 1.0, 0.2065, 1.0, 0.2174, 1.0, 0.2283, 1.0, 0.2391, 1.0, 0.25, 1.0, 0.2609, 1.0, 0.2717, 1.0, 0.2826, 1.0, 0.2935, 1.0, 0.3043, 1.0, 0.3152, 1.0, 0.3478, 0.1, 0.3478, 1.0, 0.337, 1.0, 0.337, 0.1, 0.01087, 0.1, 0.01087, 1.0, 0.0, 1.0, 2.086e-07, 0.1, 0.337, 0.1, 0.3261, 0.1, 0.3152, 0.1, 0.3043, 0.1, 0.2935, 0.1, 0.2826, 0.1, 0.2717, 0.1, 0.2609, 0.1, 0.25, 0.1, 0.2391, 0.1, 0.2283, 0.1, 0.2174, 0.1, 0.2065, 0.1, 0.1957, 0.1, 0.1848, 0.1, 0.1739, 0.1, 0.163, 0.1, 0.5, 0.1, 0.4891, 0.1, 0.4783, 0.1, 0.4674, 0.1, 0.4565, 0.1, 0.4457, 0.1, 0.4348, 0.1, 0.4239, 0.1, 0.413, 0.1, 0.4022, 0.1, 0.3913, 0.1, 0.3804, 0.1, 0.3696, 0.1, 0.3587, 0.1, 0.3478, 0.1])
me_cylinder_005.use_remesh_preserve_volume = False
me_cylinder_005.use_remesh_preserve_attributes = False
me_cylinder_005.use_mirror_vertex_groups = False
me_cylinder_005.update()
me_cone_001 = bpy.data.meshes.new('Cone.001')
me_cone_001.from_pydata([(0.0, 1.0, -1.0), (0.1951, 0.9808, -1.0), (0.3827, 0.9239, -1.0), (0.5556, 0.8315, -1.0), (0.7071, 0.7071, -1.0), (0.8315, 0.5556, -1.0), (0.9239, 0.3827, -1.0), (0.9808, 0.1951, -1.0), (1.0, 7.55e-08, -1.0), (0.0, 0.0, 1.0), (0.9808, -0.1951, -1.0), (0.9239, -0.3827, -1.0), (0.8315, -0.5556, -1.0), (0.7071, -0.7071, -1.0), (0.5556, -0.8315, -1.0), (0.3827, -0.9239, -1.0), (0.1951, -0.9808, -1.0), (-3.258e-07, -1.0, -1.0), (-0.1951, -0.9808, -1.0), (-0.3827, -0.9239, -1.0), (-0.5556, -0.8315, -1.0), (-0.7071, -0.7071, -1.0), (-0.8315, -0.5556, -1.0), (-0.9239, -0.3827, -1.0), (-0.9808, -0.1951, -1.0), (-1.0, 9.656e-07, -1.0), (-0.9808, 0.1951, -1.0), (-0.9239, 0.3827, -1.0), (-0.8315, 0.5556, -1.0), (-0.7071, 0.7071, -1.0), (-0.5556, 0.8315, -1.0), (-0.3827, 0.9239, -1.0), (-0.1951, 0.9808, -1.0)], [], [(31, 9, 32), (0, 9, 1), (30, 9, 31), (29, 9, 30), (28, 9, 29), (27, 9, 28), (26, 9, 27), (25, 9, 26), (24, 9, 25), (23, 9, 24), (22, 9, 23), (21, 9, 22), (20, 9, 21), (19, 9, 20), (18, 9, 19), (17, 9, 18), (16, 9, 17), (15, 9, 16), (14, 9, 15), (13, 9, 14), (12, 9, 13), (11, 9, 12), (10, 9, 11), (8, 9, 10), (7, 9, 8), (6, 9, 7), (5, 9, 6), (4, 9, 5), (3, 9, 4), (2, 9, 3), (32, 9, 0), (1, 9, 2), (0, 1, 2, 3, 4, 5, 6, 7, 8, 10, 11, 12, 13, 14, 15, 16, 17, 18, 19, 20, 21, 22, 23, 24, 25, 26, 27, 28, 29, 30, 31, 32)])
_uv = me_cone_001.uv_layers.new(name='UVMap')
_uv.uv.foreach_set('vector', [0.3087, 0.05, 0.5, 1.05, 0.4025, 0.05, 0.5, 0.05, 0.5, 1.05, 0.5975, 0.05, 0.2222, 0.05, 0.5, 1.05, 0.3087, 0.05, 0.1464, 0.05, 0.5, 1.05, 0.2222, 0.05, 0.3778, 0.05, 0.1, 1.05, 0.4536, 0.05, 0.2913, 0.05, 0.1, 1.05, 0.3778, 0.05, 0.1975, 0.05, 0.1, 1.05, 0.2913, 0.05, 0.1, 0.05, 0.1, 1.05, 0.1975, 0.05, 0.002455, 0.05, 0.1, 1.05, 0.1, 0.05, 0.9087, 0.05, 1.1, 1.05, 1.002, 0.05, 0.8222, 0.05, 1.1, 1.05, 0.9087, 0.05, 0.7464, 0.05, 1.1, 1.05, 0.8222, 0.05, 0.2222, 0.05, 0.5, 1.05, 0.1464, 0.05, 0.3087, 0.05, 0.5, 1.05, 0.2222, 0.05, 0.4025, 0.05, 0.5, 1.05, 0.3087, 0.05, 0.5, 0.05, 0.5, 1.05, 0.4025, 0.05, 0.5975, 0.05, 0.5, 1.05, 0.5, 0.05, 0.6913, 0.05, 0.5, 1.05, 0.5975, 0.05, 0.7778, 0.05, 0.5, 1.05, 0.6913, 0.05, 0.8536, 0.05, 0.5, 1.05, 0.7778, 0.05, 0.8222, 0.05, 1.1, 1.05, 0.7464, 0.05, 0.9087, 0.05, 1.1, 1.05, 0.8222, 0.05, 0.002455, 0.05, 0.1, 1.05, -0.09134, 0.05, 0.1, 0.05, 0.1, 1.05, 0.002455, 0.05, 0.1975, 0.05, 0.1, 1.05, 0.1, 0.05, 0.2913, 0.05, 0.1, 1.05, 0.1975, 0.05, 0.3778, 0.05, 0.1, 1.05, 0.2913, 0.05, 0.4536, 0.05, 0.1, 1.05, 0.3778, 0.05, 0.7778, 0.05, 0.5, 1.05, 0.8536, 0.05, 0.6913, 0.05, 0.5, 1.05, 0.7778, 0.05, 0.4025, 0.05, 0.5, 1.05, 0.5, 0.05, 0.5975, 0.05, 0.5, 1.05, 0.6913, 0.05, 0.5, 0.6, 0.5975, 0.5904, 0.6913, 0.5619, 0.7778, 0.5157, 0.8536, 0.4536, 0.9157, 0.3778, 0.9619, 0.2913, 0.9904, 0.1975, 1.0, 0.1, 0.9904, 0.002455, 0.9619, -0.09134, 0.9157, -0.1778, 0.8536, -0.2536, 0.7778, -0.3157, 0.6913, -0.3619, 0.5975, -0.3904, 0.5, -0.4, 0.4025, -0.3904, 0.3087, -0.3619, 0.2222, -0.3157, 0.1464, -0.2536, 0.08426, -0.1778, 0.03806, -0.09134, 0.009607, 0.002455, 0.0, 0.1, 0.009607, 0.1975, 0.03806, 0.2913, 0.08427, 0.3778, 0.1464, 0.4536, 0.2222, 0.5157, 0.3087, 0.5619, 0.4025, 0.5904])
me_cone_001.use_remesh_preserve_volume = False
me_cone_001.use_remesh_preserve_attributes = False
me_cone_001.use_mirror_vertex_groups = False
me_cone_001.update()
me_cone = bpy.data.meshes.new('Cone')
me_cone.from_pydata([(0.0, 1.0, -1.0), (0.1951, 0.9808, -1.0), (0.3827, 0.9239, -1.0), (0.5556, 0.8315, -1.0), (0.7071, 0.7071, -1.0), (0.8315, 0.5556, -1.0), (0.9239, 0.3827, -1.0), (0.9808, 0.1951, -1.0), (1.0, 7.55e-08, -1.0), (0.0, 0.0, 1.0), (0.9808, -0.1951, -1.0), (0.9239, -0.3827, -1.0), (0.8315, -0.5556, -1.0), (0.7071, -0.7071, -1.0), (0.5556, -0.8315, -1.0), (0.3827, -0.9239, -1.0), (0.1951, -0.9808, -1.0), (-3.258e-07, -1.0, -1.0), (-0.1951, -0.9808, -1.0), (-0.3827, -0.9239, -1.0), (-0.5556, -0.8315, -1.0), (-0.7071, -0.7071, -1.0), (-0.8315, -0.5556, -1.0), (-0.9239, -0.3827, -1.0), (-0.9808, -0.1951, -1.0), (-1.0, 9.656e-07, -1.0), (-0.9808, 0.1951, -1.0), (-0.9239, 0.3827, -1.0), (-0.8315, 0.5556, -1.0), (-0.7071, 0.7071, -1.0), (-0.5556, 0.8315, -1.0), (-0.3827, 0.9239, -1.0), (-0.1951, 0.9808, -1.0)], [], [(31, 9, 32), (0, 9, 1), (30, 9, 31), (29, 9, 30), (28, 9, 29), (27, 9, 28), (26, 9, 27), (25, 9, 26), (24, 9, 25), (23, 9, 24), (22, 9, 23), (21, 9, 22), (20, 9, 21), (19, 9, 20), (18, 9, 19), (17, 9, 18), (16, 9, 17), (15, 9, 16), (14, 9, 15), (13, 9, 14), (12, 9, 13), (11, 9, 12), (10, 9, 11), (8, 9, 10), (7, 9, 8), (6, 9, 7), (5, 9, 6), (4, 9, 5), (3, 9, 4), (2, 9, 3), (32, 9, 0), (1, 9, 2), (0, 1, 2, 3, 4, 5, 6, 7, 8, 10, 11, 12, 13, 14, 15, 16, 17, 18, 19, 20, 21, 22, 23, 24, 25, 26, 27, 28, 29, 30, 31, 32)])
_uv = me_cone.uv_layers.new(name='UVMap')
_uv.uv.foreach_set('vector', [0.3087, 0.05, 0.5, 1.05, 0.4025, 0.05, 0.5, 0.05, 0.5, 1.05, 0.5975, 0.05, 0.2222, 0.05, 0.5, 1.05, 0.3087, 0.05, 0.1464, 0.05, 0.5, 1.05, 0.2222, 0.05, 0.3778, 0.05, 0.1, 1.05, 0.4536, 0.05, 0.2913, 0.05, 0.1, 1.05, 0.3778, 0.05, 0.1975, 0.05, 0.1, 1.05, 0.2913, 0.05, 0.1, 0.05, 0.1, 1.05, 0.1975, 0.05, 0.002455, 0.05, 0.1, 1.05, 0.1, 0.05, 0.9087, 0.05, 1.1, 1.05, 1.002, 0.05, 0.8222, 0.05, 1.1, 1.05, 0.9087, 0.05, 0.7464, 0.05, 1.1, 1.05, 0.8222, 0.05, 0.2222, 0.05, 0.5, 1.05, 0.1464, 0.05, 0.3087, 0.05, 0.5, 1.05, 0.2222, 0.05, 0.4025, 0.05, 0.5, 1.05, 0.3087, 0.05, 0.5, 0.05, 0.5, 1.05, 0.4025, 0.05, 0.5975, 0.05, 0.5, 1.05, 0.5, 0.05, 0.6913, 0.05, 0.5, 1.05, 0.5975, 0.05, 0.7778, 0.05, 0.5, 1.05, 0.6913, 0.05, 0.8536, 0.05, 0.5, 1.05, 0.7778, 0.05, 0.8222, 0.05, 1.1, 1.05, 0.7464, 0.05, 0.9087, 0.05, 1.1, 1.05, 0.8222, 0.05, 0.002455, 0.05, 0.1, 1.05, -0.09134, 0.05, 0.1, 0.05, 0.1, 1.05, 0.002455, 0.05, 0.1975, 0.05, 0.1, 1.05, 0.1, 0.05, 0.2913, 0.05, 0.1, 1.05, 0.1975, 0.05, 0.3778, 0.05, 0.1, 1.05, 0.2913, 0.05, 0.4536, 0.05, 0.1, 1.05, 0.3778, 0.05, 0.7778, 0.05, 0.5, 1.05, 0.8536, 0.05, 0.6913, 0.05, 0.5, 1.05, 0.7778, 0.05, 0.4025, 0.05, 0.5, 1.05, 0.5, 0.05, 0.5975, 0.05, 0.5, 1.05, 0.6913, 0.05, 0.5, 0.6, 0.5975, 0.5904, 0.6913, 0.5619, 0.7778, 0.5157, 0.8536, 0.4536, 0.9157, 0.3778, 0.9619, 0.2913, 0.9904, 0.1975, 1.0, 0.1, 0.9904, 0.002455, 0.9619, -0.09134, 0.9157, -0.1778, 0.8536, -0.2536, 0.7778, -0.3157, 0.6913, -0.3619, 0.5975, -0.3904, 0.5, -0.4, 0.4025, -0.3904, 0.3087, -0.3619, 0.2222, -0.3157, 0.1464, -0.2536, 0.08426, -0.1778, 0.03806, -0.09134, 0.009607, 0.002455, 0.0, 0.1, 0.009607, 0.1975, 0.03806, 0.2913, 0.08427, 0.3778, 0.1464, 0.4536, 0.2222, 0.5157, 0.3087, 0.5619, 0.4025, 0.5904])
me_cone.use_remesh_preserve_volume = False
me_cone.use_remesh_preserve_attributes = False
me_cone.use_mirror_vertex_groups = False
me_cone.update()
me_cylinder_001 = bpy.data.meshes.new('Cylinder.001')
me_cylinder_001.from_pydata([(0.0, 1.0, -0.8), (0.0, 1.0, 1.0), (0.1951, 0.9808, -0.8), (0.1951, 0.9808, 1.0), (0.3827, 0.9239, -0.8), (0.3827, 0.9239, 1.0), (0.5556, 0.8315, -0.8), (0.5556, 0.8315, 1.0), (0.7071, 0.7071, -0.8), (0.7071, 0.7071, 1.0), (0.8315, 0.5556, -0.8), (0.8315, 0.5556, 1.0), (0.9239, 0.3827, -0.8), (0.9239, 0.3827, 1.0), (0.9808, 0.1951, -0.8), (0.9808, 0.1951, 1.0), (1.0, 7.55e-08, -0.8), (1.0, 7.55e-08, 1.0), (0.9808, -0.1951, -0.8), (0.9808, -0.1951, 1.0), (0.9239, -0.3827, -0.8), (0.9239, -0.3827, 1.0), (0.8315, -0.5556, -0.8), (0.8315, -0.5556, 1.0), (0.7071, -0.7071, -0.8), (0.7071, -0.7071, 1.0), (0.5556, -0.8315, -0.8), (0.5556, -0.8315, 1.0), (0.3827, -0.9239, -0.8), (0.3827, -0.9239, 1.0), (0.1951, -0.9808, -0.8), (0.1951, -0.9808, 1.0), (-3.258e-07, -1.0, -0.8), (-3.258e-07, -1.0, 1.0), (-0.1951, -0.9808, -0.8), (-0.1951, -0.9808, 1.0), (-0.3827, -0.9239, -0.8), (-0.3827, -0.9239, 1.0), (-0.5556, -0.8315, -0.8), (-0.5556, -0.8315, 1.0), (-0.7071, -0.7071, -0.8), (-0.7071, -0.7071, 1.0), (-0.8315, -0.5556, -0.8), (-0.8315, -0.5556, 1.0), (-0.9239, -0.3827, -0.8), (-0.9239, -0.3827, 1.0), (-0.9808, -0.1951, -0.8), (-0.9808, -0.1951, 1.0), (-1.0, 9.656e-07, -0.8), (-1.0, 9.656e-07, 1.0), (-0.9808, 0.1951, -0.8), (-0.9808, 0.1951, 1.0), (-0.9239, 0.3827, -0.8), (-0.9239, 0.3827, 1.0), (-0.8315, 0.5556, -0.8), (-0.8315, 0.5556, 1.0), (-0.7071, 0.7071, -0.8), (-0.7071, 0.7071, 1.0), (-0.5556, 0.8315, -0.8), (-0.5556, 0.8315, 1.0), (-0.3827, 0.9239, -0.8), (-0.3827, 0.9239, 1.0), (-0.1951, 0.9808, -0.8), (-0.1951, 0.9808, 1.0)], [], [(0, 1, 3, 2), (2, 3, 5, 4), (4, 5, 7, 6), (6, 7, 9, 8), (8, 9, 11, 10), (10, 11, 13, 12), (12, 13, 15, 14), (14, 15, 17, 16), (16, 17, 19, 18), (18, 19, 21, 20), (20, 21, 23, 22), (22, 23, 25, 24), (24, 25, 27, 26), (26, 27, 29, 28), (28, 29, 31, 30), (30, 31, 33, 32), (32, 33, 35, 34), (34, 35, 37, 36), (36, 37, 39, 38), (38, 39, 41, 40), (40, 41, 43, 42), (42, 43, 45, 44), (44, 45, 47, 46), (46, 47, 49, 48), (48, 49, 51, 50), (50, 51, 53, 52), (52, 53, 55, 54), (54, 55, 57, 56), (56, 57, 59, 58), (58, 59, 61, 60), (3, 1, 63, 61, 59, 57, 55, 53, 51, 49, 47, 45, 43, 41, 39, 37, 35, 33, 31, 29, 27, 25, 23, 21, 19, 17, 15, 13, 11, 9, 7, 5), (62, 63, 1, 0), (60, 61, 63, 62), (0, 2, 4, 6, 8, 10, 12, 14, 16, 18, 20, 22, 24, 26, 28, 30, 32, 34, 36, 38, 40, 42, 44, 46, 48, 50, 52, 54, 56, 58, 60, 62)])
_uv = me_cylinder_001.uv_layers.new(name='UVMap')
_uv.uv.foreach_set('vector', [0.337, 0.1, 0.337, 1.0, 0.3261, 1.0, 0.3261, 0.1, 0.3261, 0.1, 0.3261, 1.0, 0.3152, 1.0, 0.3152, 0.1, 0.3152, 0.1, 0.3152, 1.0, 0.3043, 1.0, 0.3043, 0.1, 0.3043, 0.1, 0.3043, 1.0, 0.2935, 1.0, 0.2935, 0.1, 0.2935, 0.1, 0.2935, 1.0, 0.2826, 1.0, 0.2826, 0.1, 0.2826, 0.1, 0.2826, 1.0, 0.2717, 1.0, 0.2717, 0.1, 0.2717, 0.1, 0.2717, 1.0, 0.2609, 1.0, 0.2609, 0.1, 0.2609, 0.1, 0.2609, 1.0, 0.25, 1.0, 0.25, 0.1, 0.25, 0.1, 0.25, 1.0, 0.2391, 1.0, 0.2391, 0.1, 0.2391, 0.1, 0.2391, 1.0, 0.2283, 1.0, 0.2283, 0.1, 0.2283, 0.1, 0.2283, 1.0, 0.2174, 1.0, 0.2174, 0.1, 0.2174, 0.1, 0.2174, 1.0, 0.2065, 1.0, 0.2065, 0.1, 0.2065, 0.1, 0.2065, 1.0, 0.1957, 1.0, 0.1957, 0.1, 0.1957, 0.1, 0.1957, 1.0, 0.1848, 1.0, 0.1848, 0.1, 0.1848, 0.1, 0.1848, 1.0, 0.1739, 1.0, 0.1739, 0.1, 0.1739, 0.1, 0.1739, 1.0, 0.163, 1.0, 0.163, 0.1, 0.163, 0.1, 0.163, 1.0, 0.1522, 1.0, 0.1522, 0.1, 0.1522, 0.1, 0.1522, 1.0, 0.1413, 1.0, 0.1413, 0.1, 0.1413, 0.1, 0.1413, 1.0, 0.1304, 1.0, 0.1304, 0.1, 0.1304, 0.1, 0.1304, 1.0, 0.1196, 1.0, 0.1196, 0.1, 0.1196, 0.1, 0.1196, 1.0, 0.1087, 1.0, 0.1087, 0.1, 0.1087, 0.1, 0.1087, 1.0, 0.09783, 1.0, 0.09783, 0.1, 0.09783, 0.1, 0.09783, 1.0, 0.08696, 1.0, 0.08696, 0.1, 0.08696, 0.1, 0.08696, 1.0, 0.07609, 1.0, 0.07609, 0.1, 0.07609, 0.1, 0.07609, 1.0, 0.06522, 1.0, 0.06522, 0.1, 0.06522, 0.1, 0.06522, 1.0, 0.05435, 1.0, 0.05435, 0.1, 0.05435, 0.1, 0.05435, 1.0, 0.04348, 1.0, 0.04348, 0.1, 0.04348, 0.1, 0.04348, 1.0, 0.03261, 1.0, 0.03261, 0.1, 0.03261, 0.1, 0.03261, 1.0, 0.02174, 1.0, 0.02174, 0.1, 0.02174, 0.1, 0.02174, 1.0, 0.01087, 1.0, 0.01087, 0.1, 0.3261, 1.0, 0.337, 1.0, 0.3478, 1.0, 0.3587, 1.0, 0.3696, 1.0, 0.3804, 1.0, 0.3913, 1.0, 0.4022, 1.0, 0.413, 1.0, 0.4239, 1.0, 0.4348, 1.0, 0.4457, 1.0, 0.4565, 1.0, 0.4674, 1.0, 0.4783, 1.0, 0.4891, 1.0, 0.5, 1.0, 0.163, 1.0, 0.1739, 1.0, 0.1848, 1.0, 0.1957, 1.0, 0.2065, 1.0, 0.2174, 1.0, 0.2283, 1.0, 0.2391, 1.0, 0.25, 1.0, 0.2609, 1.0, 0.2717, 1.0, 0.2826, 1.0, 0.2935, 1.0, 0.3043, 1.0, 0.3152, 1.0, 0.3478, 0.1, 0.3478, 1.0, 0.337, 1.0, 0.337, 0.1, 0.01087, 0.1, 0.01087, 1.0, 0.0, 1.0, 2.086e-07, 0.1, 0.337, 0.1, 0.3261, 0.1, 0.3152, 0.1, 0.3043, 0.1, 0.2935, 0.1, 0.2826, 0.1, 0.2717, 0.1, 0.2609, 0.1, 0.25, 0.1, 0.2391, 0.1, 0.2283, 0.1, 0.2174, 0.1, 0.2065, 0.1, 0.1957, 0.1, 0.1848, 0.1, 0.1739, 0.1, 0.163, 0.1, 0.5, 0.1, 0.4891, 0.1, 0.4783, 0.1, 0.4674, 0.1, 0.4565, 0.1, 0.4457, 0.1, 0.4348, 0.1, 0.4239, 0.1, 0.413, 0.1, 0.4022, 0.1, 0.3913, 0.1, 0.3804, 0.1, 0.3696, 0.1, 0.3587, 0.1, 0.3478, 0.1])
me_cylinder_001.use_remesh_preserve_volume = False
me_cylinder_001.use_remesh_preserve_attributes = False
me_cylinder_001.use_mirror_vertex_groups = False
me_cylinder_001.update()
me_cube_002 = bpy.data.meshes.new('Cube.002')
me_cube_002.from_pydata([(-1.0, -1.0, -1.0), (-1.0, 1.0, -1.0), (1.0, 1.0, -1.0), (1.0, -1.0, -1.0), (-1.0, -1.0, 1.0), (-1.0, 1.0, 1.0), (1.0, 1.0, 1.0), (1.0, -1.0, 1.0)], [], [(4, 5, 1, 0), (5, 6, 2, 1), (6, 7, 3, 2), (7, 4, 0, 3), (0, 1, 2, 3), (7, 6, 5, 4)])
_uv = me_cube_002.uv_layers.new(name='UVMap')
_uv.uv.foreach_set('vector', [0.0001005, 0.2812, 9.948e-05, 0.0001005, 0.9999, 9.96e-05, 0.9999, 0.2811, 0.0001005, 0.2831, 9.948e-05, 0.0001005, 0.9999, 9.96e-05, 0.9999, 0.2831, 0.9999, 9.96e-05, 0.9999, 0.2792, 0.0001005, 0.2792, 9.96e-05, 0.0001003, 0.9999, 9.96e-05, 0.9999, 0.2851, 0.0001005, 0.2851, 9.96e-05, 0.0001003, 0.9999, 0.2792, 0.0001004, 0.2792, 9.954e-05, 0.0001004, 0.9999, 9.948e-05, 9.954e-05, 0.0001004, 0.9999, 9.948e-05, 0.9999, 0.2851, 0.0001004, 0.2851])
me_cube_002.use_remesh_preserve_volume = False
me_cube_002.use_remesh_preserve_attributes = False
me_cube_002.use_mirror_vertex_groups = False
me_cube_002.update()
me_cube_001 = bpy.data.meshes.new('Cube.001')
me_cube_001.from_pydata([(-1.0, -1.0, -1.0), (-1.0, 1.0, -1.0), (1.0, 1.0, -1.0), (1.0, -1.0, -1.0), (-1.0, -1.0, 1.0), (-1.0, 1.0, 1.0), (1.0, 1.0, 1.0), (1.0, -1.0, 1.0)], [], [(4, 5, 1, 0), (5, 6, 2, 1), (6, 7, 3, 2), (7, 4, 0, 3), (0, 1, 2, 3), (7, 6, 5, 4)])
_uv = me_cube_001.uv_layers.new(name='UVMap')
_uv.uv.foreach_set('vector', [0.0001005, 0.2812, 9.948e-05, 0.0001005, 0.9999, 9.96e-05, 0.9999, 0.2811, 0.0001005, 0.2831, 9.948e-05, 0.0001005, 0.9999, 9.96e-05, 0.9999, 0.2831, 0.9999, 9.96e-05, 0.9999, 0.2792, 0.0001005, 0.2792, 9.96e-05, 0.0001003, 0.9999, 9.96e-05, 0.9999, 0.2851, 0.0001005, 0.2851, 9.96e-05, 0.0001003, 0.9999, 0.2792, 0.0001004, 0.2792, 9.954e-05, 0.0001004, 0.9999, 9.948e-05, 9.954e-05, 0.0001004, 0.9999, 9.948e-05, 0.9999, 0.2851, 0.0001004, 0.2851])
me_cube_001.use_remesh_preserve_volume = False
me_cube_001.use_remesh_preserve_attributes = False
me_cube_001.use_mirror_vertex_groups = False
me_cube_001.update()

# ---- objects
ob_cone_004 = bpy.data.objects.new('Cone.004', me_cone_004)
ob_cylinder_004 = bpy.data.objects.new('Cylinder.004', me_cylinder_008)
ob_cylinder_003 = bpy.data.objects.new('Cylinder.003', me_cylinder_007)
ob_cone_003 = bpy.data.objects.new('Cone.003', me_cone_003)
ob_cone_002 = bpy.data.objects.new('Cone.002', me_cone_002)
ob_cylinder_002 = bpy.data.objects.new('Cylinder.002', me_cylinder_006)
ob_cylinder_000 = bpy.data.objects.new('Cylinder.000', me_cylinder_005)
ob_cone_001 = bpy.data.objects.new('Cone.001', me_cone_001)
ob_cone = bpy.data.objects.new('Cone', me_cone)
ob_cylinder_001 = bpy.data.objects.new('Cylinder.001', me_cylinder_001)
ob_cube_002 = bpy.data.objects.new('Cube.002', me_cube_002)
ob_cube_001 = bpy.data.objects.new('Cube.001', me_cube_001)

# ---- transforms, parenting, visibility, modifiers, constraints
ob_cone_004.location = (-0.3, -0.8, 0.1)
ob_cone_004.rotation_euler = (3.142, -0.0, 0.0)
ob_cone_004.scale = (0.1, 0.1, 0.1)
ob_cone_004.lineart.crease_threshold = 0.0
ob_cylinder_004.location = (-0.3, -0.8, 1.0)
ob_cylinder_004.scale = (0.05, 0.05, 1.0)
ob_cylinder_004.lineart.crease_threshold = 0.0
ob_cylinder_003.location = (0.3, -0.8, 1.0)
ob_cylinder_003.scale = (0.05, 0.05, 1.0)
ob_cylinder_003.lineart.crease_threshold = 0.0
ob_cone_003.location = (0.3, -0.8, 0.1)
ob_cone_003.rotation_euler = (3.142, -0.0, 0.0)
ob_cone_003.scale = (0.1, 0.1, 0.1)
ob_cone_003.lineart.crease_threshold = 0.0
ob_cone_002.location = (0.6, -0.8, 0.1)
ob_cone_002.rotation_euler = (3.142, -0.0, 0.0)
ob_cone_002.scale = (0.1, 0.1, 0.1)
ob_cone_002.lineart.crease_threshold = 0.0
ob_cylinder_002.location = (0.6, -0.8, 1.0)
ob_cylinder_002.scale = (0.05, 0.05, 1.0)
ob_cylinder_002.lineart.crease_threshold = 0.0
ob_cylinder_000.location = (-0.6, -0.8, 1.0)
ob_cylinder_000.scale = (0.05, 0.05, 1.0)
ob_cylinder_000.lineart.crease_threshold = 0.0
ob_cone_001.location = (-0.6, -0.8, 0.1)
ob_cone_001.rotation_euler = (3.142, -0.0, 0.0)
ob_cone_001.scale = (0.1, 0.1, 0.1)
ob_cone_001.lineart.crease_threshold = 0.0
ob_cone.location = (0.0, -0.8, 0.1)
ob_cone.rotation_euler = (3.142, -0.0, 0.0)
ob_cone.scale = (0.1, 0.1, 0.1)
ob_cone.lineart.crease_threshold = 0.0
ob_cylinder_001.location = (0.0, -0.8, 1.0)
ob_cylinder_001.scale = (0.05, 0.05, 1.0)
ob_cylinder_001.lineart.crease_threshold = 0.0
ob_cube_002.location = (0.9, -0.8, 1.0)
ob_cube_002.scale = (0.1, 0.2, 1.0)
ob_cube_002.lineart.crease_threshold = 0.0
ob_cube_001.location = (-0.9, -0.8, 1.0)
ob_cube_001.scale = (0.1, 0.2, 1.0)
ob_cube_001.lineart.crease_threshold = 0.0

# ---- collection membership
col_collection_1.objects.link(ob_cone_004)
col_collection_1.objects.link(ob_cylinder_004)
col_collection_1.objects.link(ob_cylinder_003)
col_collection_1.objects.link(ob_cone_003)
col_collection_1.objects.link(ob_cone_002)
col_collection_1.objects.link(ob_cylinder_002)
col_collection_1.objects.link(ob_cylinder_000)
col_collection_1.objects.link(ob_cone_001)
col_collection_1.objects.link(ob_cone)
col_collection_1.objects.link(ob_cylinder_001)
col_collection_1.objects.link(ob_cube_002)
col_collection_1.objects.link(ob_cube_001)

# ---- scene / render settings (as saved in the file)
scene.frame_start = 1; scene.frame_end = 30; scene.frame_set(1)
scene.render.engine = 'BLENDER_EEVEE_NEXT'
scene.render.resolution_percentage = 50
scene.render.dither_intensity = 0.0
scene.cycles.use_denoising = False
scene.cycles.samples = 10
scene.cycles.sampling_pattern = 'TABULATED_SOBOL'
scene.cycles.light_sampling_threshold = 0.0
scene.cycles.use_adaptive_sampling = False
scene.cycles.use_light_tree = False
scene.cycles.blur_glossy = 0.0
scene.cycles.volume_bounces = 1
scene.cycles.pixel_filter_type = 'GAUSSIAN'
scene.cycles.sample_clamp_indirect = 0.0
scene.view_settings.view_transform = 'Standard'
bpy.context.view_layer.update()

# ---- added for rendering (the .blend has no active camera and no usable light): camera, sun
cam_auto = bpy.data.cameras.new('AutoCamera')
cam_auto.lens = 50.0
cam_auto.sensor_width = 36.0
cam_auto.clip_end = 1000.0
ob_auto_camera = bpy.data.objects.new('AutoCamera', cam_auto)
scene.collection.objects.link(ob_auto_camera)
ob_auto_camera.location = (2.64297, -3.97156, 3.11438)
ob_auto_camera.rotation_euler = (1.09748, -7.21219e-08, 0.694738)
scene.camera = ob_auto_camera
light_auto_sun = bpy.data.lights.new('AutoSun', 'SUN')
light_auto_sun.energy = 3.0
light_auto_sun.angle = 0.0523599
ob_auto_sun = bpy.data.objects.new('AutoSun', light_auto_sun)
scene.collection.objects.link(ob_auto_sun)
ob_auto_sun.rotation_euler = (0.872665, 0.174533, 0.523599)
bpy.context.view_layer.update()

